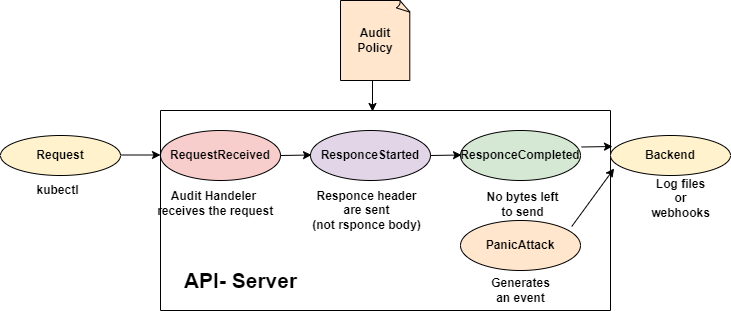

The diagram above was exported from draw.io. Its source (the exported page's mxGraphModel, read from the mxfile embedded in the PNG):
<mxGraphModel dx="1050" dy="566" grid="1" gridSize="10" guides="1" tooltips="1" connect="1" arrows="1" fold="1" page="1" pageScale="1" pageWidth="850" pageHeight="1100" math="0" shadow="0">
  <root>
    <mxCell id="0" />
    <mxCell id="1" parent="0" />
    <mxCell id="jnGiR5j_czkjMUIZFQ4x-1" value="RequestReceived" style="ellipse;whiteSpace=wrap;html=1;fontStyle=1;fillColor=#f8cecc;strokeColor=#000000;" parent="1" vertex="1">
      <mxGeometry x="230" y="260" width="120" height="50" as="geometry" />
    </mxCell>
    <mxCell id="jnGiR5j_czkjMUIZFQ4x-2" value="ResponceStarted" style="ellipse;whiteSpace=wrap;html=1;fontStyle=1;fillColor=#e1d5e7;strokeColor=#000000;" parent="1" vertex="1">
      <mxGeometry x="380" y="260" width="120" height="50" as="geometry" />
    </mxCell>
    <mxCell id="jnGiR5j_czkjMUIZFQ4x-3" value="ResponceCompleted" style="ellipse;whiteSpace=wrap;html=1;fontStyle=1;fillColor=#d5e8d4;strokeColor=#000000;" parent="1" vertex="1">
      <mxGeometry x="530" y="260" width="120" height="50" as="geometry" />
    </mxCell>
    <mxCell id="jnGiR5j_czkjMUIZFQ4x-6" value="" style="endArrow=classic;html=1;rounded=0;" parent="1" edge="1">
      <mxGeometry width="50" height="50" relative="1" as="geometry">
        <mxPoint x="170" y="284.5" as="sourcePoint" />
        <mxPoint x="230" y="284.5" as="targetPoint" />
      </mxGeometry>
    </mxCell>
    <mxCell id="jnGiR5j_czkjMUIZFQ4x-7" value="&lt;b&gt;Request&lt;/b&gt;" style="ellipse;whiteSpace=wrap;html=1;fillColor=#fff2cc;strokeColor=#000000;" parent="1" vertex="1">
      <mxGeometry x="70" y="265" width="120" height="40" as="geometry" />
    </mxCell>
    <mxCell id="jnGiR5j_czkjMUIZFQ4x-8" value="" style="endArrow=classic;html=1;rounded=0;exitX=1;exitY=0.5;exitDx=0;exitDy=0;" parent="1" source="jnGiR5j_czkjMUIZFQ4x-1" edge="1">
      <mxGeometry width="50" height="50" relative="1" as="geometry">
        <mxPoint x="360" y="285" as="sourcePoint" />
        <mxPoint x="381" y="284.5" as="targetPoint" />
      </mxGeometry>
    </mxCell>
    <mxCell id="jnGiR5j_czkjMUIZFQ4x-9" value="" style="endArrow=classic;html=1;rounded=0;exitX=1;exitY=0.5;exitDx=0;exitDy=0;" parent="1" edge="1">
      <mxGeometry width="50" height="50" relative="1" as="geometry">
        <mxPoint x="500" y="285" as="sourcePoint" />
        <mxPoint x="531" y="284.5" as="targetPoint" />
      </mxGeometry>
    </mxCell>
    <mxCell id="jnGiR5j_czkjMUIZFQ4x-10" value="Audit Handeler&lt;br&gt;&amp;nbsp;receives the request" style="text;html=1;align=center;verticalAlign=middle;resizable=0;points=[];autosize=1;strokeColor=none;fillColor=none;fontStyle=1" parent="1" vertex="1">
      <mxGeometry x="213" y="313" width="140" height="40" as="geometry" />
    </mxCell>
    <mxCell id="jnGiR5j_czkjMUIZFQ4x-11" value="Responce header &lt;br&gt;are sent &lt;br&gt;(not rsponce body)" style="text;html=1;align=center;verticalAlign=middle;resizable=0;points=[];autosize=1;strokeColor=none;fillColor=none;fontStyle=1" parent="1" vertex="1">
      <mxGeometry x="371" y="310" width="130" height="60" as="geometry" />
    </mxCell>
    <mxCell id="jnGiR5j_czkjMUIZFQ4x-12" value="No bytes left &lt;br&gt;to send" style="text;html=1;align=center;verticalAlign=middle;resizable=0;points=[];autosize=1;strokeColor=none;fillColor=none;fontStyle=1" parent="1" vertex="1">
      <mxGeometry x="542" y="314" width="100" height="40" as="geometry" />
    </mxCell>
    <mxCell id="jnGiR5j_czkjMUIZFQ4x-13" value="&lt;b&gt;kubectl&lt;/b&gt;" style="text;html=1;align=center;verticalAlign=middle;resizable=0;points=[];autosize=1;strokeColor=none;fillColor=none;" parent="1" vertex="1">
      <mxGeometry x="92" y="305" width="70" height="30" as="geometry" />
    </mxCell>
    <mxCell id="jnGiR5j_czkjMUIZFQ4x-14" value="" style="swimlane;startSize=0;" parent="1" vertex="1">
      <mxGeometry x="230" y="240" width="450" height="200" as="geometry" />
    </mxCell>
    <mxCell id="jnGiR5j_czkjMUIZFQ4x-15" value="" style="endArrow=classic;html=1;rounded=0;exitX=1;exitY=0.5;exitDx=0;exitDy=0;" parent="jnGiR5j_czkjMUIZFQ4x-14" edge="1">
      <mxGeometry width="50" height="50" relative="1" as="geometry">
        <mxPoint x="421" y="36.5" as="sourcePoint" />
        <mxPoint x="452" y="36" as="targetPoint" />
      </mxGeometry>
    </mxCell>
    <mxCell id="jnGiR5j_czkjMUIZFQ4x-4" value="PanicAttack" style="ellipse;whiteSpace=wrap;html=1;fontStyle=1;fillColor=#ffe6cc;strokeColor=#000000;" parent="jnGiR5j_czkjMUIZFQ4x-14" vertex="1">
      <mxGeometry x="300" y="110" width="120" height="50" as="geometry" />
    </mxCell>
    <mxCell id="jnGiR5j_czkjMUIZFQ4x-5" style="edgeStyle=orthogonalEdgeStyle;rounded=0;orthogonalLoop=1;jettySize=auto;html=1;exitX=0.5;exitY=1;exitDx=0;exitDy=0;" parent="jnGiR5j_czkjMUIZFQ4x-14" source="jnGiR5j_czkjMUIZFQ4x-4" target="jnGiR5j_czkjMUIZFQ4x-4" edge="1">
      <mxGeometry relative="1" as="geometry" />
    </mxCell>
    <mxCell id="jnGiR5j_czkjMUIZFQ4x-20" value="Generates &lt;br&gt;an event" style="text;html=1;align=center;verticalAlign=middle;resizable=0;points=[];autosize=1;strokeColor=none;fillColor=none;fontStyle=1" parent="jnGiR5j_czkjMUIZFQ4x-14" vertex="1">
      <mxGeometry x="320" y="160" width="80" height="40" as="geometry" />
    </mxCell>
    <mxCell id="jnGiR5j_czkjMUIZFQ4x-22" value="&lt;b&gt;&lt;font style=&quot;font-size: 21px;&quot;&gt;API- Server&lt;/font&gt;&lt;/b&gt;" style="text;html=1;align=center;verticalAlign=middle;resizable=0;points=[];autosize=1;strokeColor=none;fillColor=none;" parent="jnGiR5j_czkjMUIZFQ4x-14" vertex="1">
      <mxGeometry x="10" y="150" width="140" height="40" as="geometry" />
    </mxCell>
    <mxCell id="jnGiR5j_czkjMUIZFQ4x-16" value="" style="endArrow=classic;html=1;rounded=0;" parent="1" edge="1">
      <mxGeometry width="50" height="50" relative="1" as="geometry">
        <mxPoint x="442" y="171" as="sourcePoint" />
        <mxPoint x="442" y="241" as="targetPoint" />
      </mxGeometry>
    </mxCell>
    <mxCell id="jnGiR5j_czkjMUIZFQ4x-18" value="&lt;b&gt;Audit&lt;br&gt;Policy&lt;/b&gt;" style="whiteSpace=wrap;html=1;shape=mxgraph.basic.document;fillColor=#ffe6cc;strokeColor=#000000;" parent="1" vertex="1">
      <mxGeometry x="410" y="130" width="70" height="80" as="geometry" />
    </mxCell>
    <mxCell id="jnGiR5j_czkjMUIZFQ4x-19" value="&lt;b&gt;Backend&lt;/b&gt;" style="ellipse;whiteSpace=wrap;html=1;fillColor=#fff2cc;strokeColor=#000000;" parent="1" vertex="1">
      <mxGeometry x="680" y="265" width="120" height="40" as="geometry" />
    </mxCell>
    <mxCell id="jnGiR5j_czkjMUIZFQ4x-21" value="" style="endArrow=classic;html=1;rounded=0;exitX=0.927;exitY=0.12;exitDx=0;exitDy=0;exitPerimeter=0;entryX=0.03;entryY=0.825;entryDx=0;entryDy=0;entryPerimeter=0;" parent="1" source="jnGiR5j_czkjMUIZFQ4x-4" target="jnGiR5j_czkjMUIZFQ4x-19" edge="1">
      <mxGeometry width="50" height="50" relative="1" as="geometry">
        <mxPoint x="515" y="400" as="sourcePoint" />
        <mxPoint x="565" y="350" as="targetPoint" />
        <Array as="points" />
      </mxGeometry>
    </mxCell>
    <mxCell id="jnGiR5j_czkjMUIZFQ4x-26" value="Log files&lt;br&gt;or&lt;br&gt;webhooks" style="text;html=1;align=center;verticalAlign=middle;resizable=0;points=[];autosize=1;strokeColor=none;fillColor=none;fontStyle=1" parent="1" vertex="1">
      <mxGeometry x="710" y="298" width="80" height="60" as="geometry" />
    </mxCell>
  </root>
</mxGraphModel>